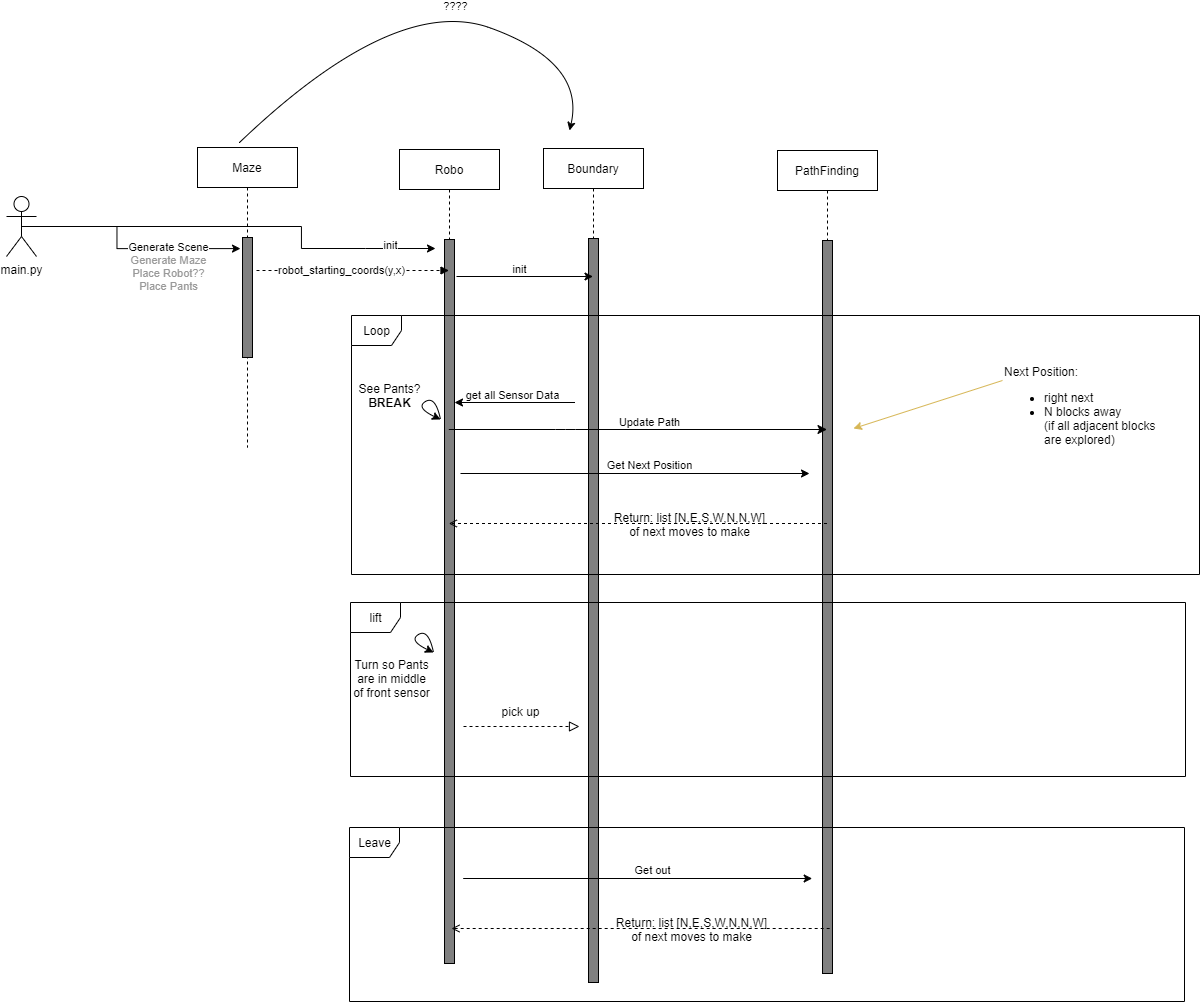

The diagram above was exported from draw.io. Its source (the exported page's mxGraphModel, read from the mxfile embedded in the PNG):
<mxGraphModel dx="1696" dy="1167" grid="0" gridSize="10" guides="0" tooltips="1" connect="1" arrows="1" fold="1" page="0" pageScale="1" pageWidth="850" pageHeight="1100" math="0" shadow="0">
  <root>
    <mxCell id="0" />
    <mxCell id="1" parent="0" />
    <mxCell id="Hv0nPDmgLCzfe48rgTfe-3" value="Maze" style="shape=umlLifeline;perimeter=lifelinePerimeter;whiteSpace=wrap;html=1;container=1;collapsible=0;recursiveResize=0;outlineConnect=0;" vertex="1" parent="1">
      <mxGeometry x="-11" y="90" width="100" height="300" as="geometry" />
    </mxCell>
    <mxCell id="Hv0nPDmgLCzfe48rgTfe-4" value="" style="html=1;points=[];perimeter=orthogonalPerimeter;fillColor=#808080;" vertex="1" parent="Hv0nPDmgLCzfe48rgTfe-3">
      <mxGeometry x="45" y="90" width="10" height="120" as="geometry" />
    </mxCell>
    <mxCell id="Hv0nPDmgLCzfe48rgTfe-13" style="edgeStyle=orthogonalEdgeStyle;rounded=0;orthogonalLoop=1;jettySize=auto;html=1;exitX=0.5;exitY=0.5;exitDx=0;exitDy=0;exitPerimeter=0;entryX=0.43;entryY=0.337;entryDx=0;entryDy=0;entryPerimeter=0;" edge="1" parent="1" source="Hv0nPDmgLCzfe48rgTfe-7" target="Hv0nPDmgLCzfe48rgTfe-3">
      <mxGeometry relative="1" as="geometry" />
    </mxCell>
    <mxCell id="Hv0nPDmgLCzfe48rgTfe-14" value="Generate Scene&lt;br&gt;&lt;font color=&quot;#999999&quot;&gt;Generate Maze&lt;br&gt;Place Robot??&lt;br&gt;&lt;/font&gt;&lt;span style=&quot;color: rgb(153 , 153 , 153)&quot;&gt;Place Pants&lt;/span&gt;" style="edgeLabel;html=1;align=center;verticalAlign=middle;resizable=0;points=[];" vertex="1" connectable="0" parent="Hv0nPDmgLCzfe48rgTfe-13">
      <mxGeometry x="0.5758" y="2" relative="1" as="geometry">
        <mxPoint x="-21.1" y="18.9" as="offset" />
      </mxGeometry>
    </mxCell>
    <mxCell id="Hv0nPDmgLCzfe48rgTfe-17" style="edgeStyle=orthogonalEdgeStyle;rounded=0;orthogonalLoop=1;jettySize=auto;html=1;exitX=0.5;exitY=0.5;exitDx=0;exitDy=0;exitPerimeter=0;" edge="1" parent="1" source="Hv0nPDmgLCzfe48rgTfe-7">
      <mxGeometry relative="1" as="geometry">
        <mxPoint x="227" y="191" as="targetPoint" />
        <Array as="points">
          <mxPoint x="93" y="169" />
          <mxPoint x="93" y="191" />
          <mxPoint x="157" y="191" />
        </Array>
      </mxGeometry>
    </mxCell>
    <mxCell id="Hv0nPDmgLCzfe48rgTfe-18" value="init" style="edgeLabel;html=1;align=center;verticalAlign=middle;resizable=0;points=[];" vertex="1" connectable="0" parent="Hv0nPDmgLCzfe48rgTfe-17">
      <mxGeometry x="0.7932" y="4" relative="1" as="geometry">
        <mxPoint as="offset" />
      </mxGeometry>
    </mxCell>
    <mxCell id="Hv0nPDmgLCzfe48rgTfe-7" value="main.py" style="shape=umlActor;verticalLabelPosition=bottom;verticalAlign=top;html=1;" vertex="1" parent="1">
      <mxGeometry x="-202" y="139" width="30" height="60" as="geometry" />
    </mxCell>
    <mxCell id="Hv0nPDmgLCzfe48rgTfe-11" value="Robo" style="shape=umlLifeline;perimeter=lifelinePerimeter;whiteSpace=wrap;html=1;container=1;collapsible=0;recursiveResize=0;outlineConnect=0;" vertex="1" parent="1">
      <mxGeometry x="191" y="92" width="100" height="814" as="geometry" />
    </mxCell>
    <mxCell id="Hv0nPDmgLCzfe48rgTfe-12" value="" style="html=1;points=[];perimeter=orthogonalPerimeter;fillColor=#808080;" vertex="1" parent="Hv0nPDmgLCzfe48rgTfe-11">
      <mxGeometry x="45" y="90" width="10" height="724" as="geometry" />
    </mxCell>
    <mxCell id="Hv0nPDmgLCzfe48rgTfe-19" value="" style="endArrow=block;dashed=1;html=1;endFill=1;" edge="1" parent="1" target="Hv0nPDmgLCzfe48rgTfe-11">
      <mxGeometry width="50" height="50" relative="1" as="geometry">
        <mxPoint x="48" y="213" as="sourcePoint" />
        <mxPoint x="138" y="213" as="targetPoint" />
      </mxGeometry>
    </mxCell>
    <mxCell id="Hv0nPDmgLCzfe48rgTfe-20" value="robot_starting_coords(y,x)" style="edgeLabel;html=1;align=center;verticalAlign=middle;resizable=0;points=[];" vertex="1" connectable="0" parent="Hv0nPDmgLCzfe48rgTfe-19">
      <mxGeometry x="-0.6" y="-3" relative="1" as="geometry">
        <mxPoint x="46" y="-4" as="offset" />
      </mxGeometry>
    </mxCell>
    <mxCell id="Hv0nPDmgLCzfe48rgTfe-21" value="Boundary" style="shape=umlLifeline;perimeter=lifelinePerimeter;whiteSpace=wrap;html=1;container=1;collapsible=0;recursiveResize=0;outlineConnect=0;" vertex="1" parent="1">
      <mxGeometry x="335" y="91" width="100" height="834" as="geometry" />
    </mxCell>
    <mxCell id="Hv0nPDmgLCzfe48rgTfe-22" value="" style="html=1;points=[];perimeter=orthogonalPerimeter;fillColor=#808080;" vertex="1" parent="Hv0nPDmgLCzfe48rgTfe-21">
      <mxGeometry x="45" y="90" width="10" height="744" as="geometry" />
    </mxCell>
    <mxCell id="Hv0nPDmgLCzfe48rgTfe-23" value="" style="endArrow=classic;html=1;" edge="1" parent="1" target="Hv0nPDmgLCzfe48rgTfe-21">
      <mxGeometry width="50" height="50" relative="1" as="geometry">
        <mxPoint x="248" y="219" as="sourcePoint" />
        <mxPoint x="351" y="219" as="targetPoint" />
      </mxGeometry>
    </mxCell>
    <mxCell id="Hv0nPDmgLCzfe48rgTfe-24" value="init" style="edgeLabel;html=1;align=center;verticalAlign=middle;resizable=0;points=[];" vertex="1" connectable="0" parent="Hv0nPDmgLCzfe48rgTfe-23">
      <mxGeometry x="-0.2427" y="4" relative="1" as="geometry">
        <mxPoint x="11" y="-4" as="offset" />
      </mxGeometry>
    </mxCell>
    <mxCell id="Hv0nPDmgLCzfe48rgTfe-25" value="" style="curved=1;endArrow=classic;html=1;" edge="1" parent="1">
      <mxGeometry width="50" height="50" relative="1" as="geometry">
        <mxPoint x="31" y="85" as="sourcePoint" />
        <mxPoint x="361" y="73" as="targetPoint" />
        <Array as="points">
          <mxPoint x="187" y="-64" />
          <mxPoint x="377" y="5" />
        </Array>
      </mxGeometry>
    </mxCell>
    <mxCell id="Hv0nPDmgLCzfe48rgTfe-26" value="????" style="edgeLabel;html=1;align=center;verticalAlign=middle;resizable=0;points=[];" vertex="1" connectable="0" parent="Hv0nPDmgLCzfe48rgTfe-25">
      <mxGeometry x="-0.298" y="-32" relative="1" as="geometry">
        <mxPoint x="69.24" y="-41.03" as="offset" />
      </mxGeometry>
    </mxCell>
    <mxCell id="Hv0nPDmgLCzfe48rgTfe-28" value="PathFinding" style="shape=umlLifeline;perimeter=lifelinePerimeter;whiteSpace=wrap;html=1;container=1;collapsible=0;recursiveResize=0;outlineConnect=0;" vertex="1" parent="1">
      <mxGeometry x="569" y="93" width="100" height="823" as="geometry" />
    </mxCell>
    <mxCell id="Hv0nPDmgLCzfe48rgTfe-29" value="" style="html=1;points=[];perimeter=orthogonalPerimeter;fillColor=#808080;" vertex="1" parent="Hv0nPDmgLCzfe48rgTfe-28">
      <mxGeometry x="45" y="90" width="10" height="733" as="geometry" />
    </mxCell>
    <mxCell id="Hv0nPDmgLCzfe48rgTfe-32" value="" style="endArrow=classic;html=1;" edge="1" parent="1">
      <mxGeometry width="50" height="50" relative="1" as="geometry">
        <mxPoint x="252" y="416" as="sourcePoint" />
        <mxPoint x="601" y="416" as="targetPoint" />
      </mxGeometry>
    </mxCell>
    <mxCell id="Hv0nPDmgLCzfe48rgTfe-33" value="Get Next Position" style="edgeLabel;html=1;align=center;verticalAlign=middle;resizable=0;points=[];" vertex="1" connectable="0" parent="Hv0nPDmgLCzfe48rgTfe-32">
      <mxGeometry x="0.0568" y="4" relative="1" as="geometry">
        <mxPoint x="4" y="-5" as="offset" />
      </mxGeometry>
    </mxCell>
    <mxCell id="Hv0nPDmgLCzfe48rgTfe-34" value="Next Position:&lt;br&gt;&lt;ul&gt;&lt;li&gt;right next&lt;/li&gt;&lt;li&gt;N blocks away&lt;br&gt;(if all adjacent blocks are explored)&lt;/li&gt;&lt;/ul&gt;" style="text;html=1;strokeColor=none;fillColor=none;align=left;verticalAlign=middle;whiteSpace=wrap;rounded=0;" vertex="1" parent="1">
      <mxGeometry x="794" y="292" width="164" height="124" as="geometry" />
    </mxCell>
    <mxCell id="Hv0nPDmgLCzfe48rgTfe-35" value="" style="endArrow=classic;html=1;exitX=0;exitY=0.25;exitDx=0;exitDy=0;fillColor=#fff2cc;strokeColor=#d6b656;" edge="1" parent="1" source="Hv0nPDmgLCzfe48rgTfe-34">
      <mxGeometry width="50" height="50" relative="1" as="geometry">
        <mxPoint x="265" y="371" as="sourcePoint" />
        <mxPoint x="645" y="371" as="targetPoint" />
      </mxGeometry>
    </mxCell>
    <mxCell id="Hv0nPDmgLCzfe48rgTfe-37" value="" style="endArrow=classic;html=1;entryX=0.5;entryY=0.169;entryDx=0;entryDy=0;entryPerimeter=0;" edge="1" parent="1">
      <mxGeometry width="50" height="50" relative="1" as="geometry">
        <mxPoint x="366.5" y="345.00200000000007" as="sourcePoint" />
        <mxPoint x="246" y="345.00200000000007" as="targetPoint" />
      </mxGeometry>
    </mxCell>
    <mxCell id="Hv0nPDmgLCzfe48rgTfe-38" value="get all Sensor Data" style="edgeLabel;html=1;align=center;verticalAlign=middle;resizable=0;points=[];" vertex="1" connectable="0" parent="Hv0nPDmgLCzfe48rgTfe-37">
      <mxGeometry x="0.4233" y="-4" relative="1" as="geometry">
        <mxPoint x="22.5" y="-4" as="offset" />
      </mxGeometry>
    </mxCell>
    <mxCell id="Hv0nPDmgLCzfe48rgTfe-46" value="Loop" style="shape=umlFrame;tabPosition=left;html=1;boundedLbl=1;labelInHeader=1;width=50;height=30;" vertex="1" parent="1">
      <mxGeometry x="143" y="258" width="848" height="259" as="geometry" />
    </mxCell>
    <mxCell id="Hv0nPDmgLCzfe48rgTfe-48" value="" style="curved=1;endArrow=classic;html=1;" edge="1" parent="1">
      <mxGeometry width="50" height="50" relative="1" as="geometry">
        <mxPoint x="232" y="362" as="sourcePoint" />
        <mxPoint x="232" y="362" as="targetPoint" />
        <Array as="points">
          <mxPoint x="227" y="338" />
          <mxPoint x="207" y="350" />
        </Array>
      </mxGeometry>
    </mxCell>
    <mxCell id="Hv0nPDmgLCzfe48rgTfe-50" value="See Pants?&lt;br&gt;&lt;b&gt;BREAK&lt;/b&gt;" style="text;html=1;align=center;verticalAlign=middle;resizable=0;points=[];autosize=1;" vertex="1" parent="1">
      <mxGeometry x="145" y="322" width="72" height="32" as="geometry" />
    </mxCell>
    <mxCell id="Hv0nPDmgLCzfe48rgTfe-27" value="" style="endArrow=classic;html=1;endSize=7;" edge="1" parent="1" source="Hv0nPDmgLCzfe48rgTfe-11" target="Hv0nPDmgLCzfe48rgTfe-28">
      <mxGeometry width="50" height="50" relative="1" as="geometry">
        <mxPoint x="259" y="370" as="sourcePoint" />
        <mxPoint x="611" y="370" as="targetPoint" />
        <Array as="points">
          <mxPoint x="357" y="372" />
        </Array>
      </mxGeometry>
    </mxCell>
    <mxCell id="Hv0nPDmgLCzfe48rgTfe-31" value="Update Path" style="edgeLabel;html=1;align=center;verticalAlign=middle;resizable=0;points=[];" vertex="1" connectable="0" parent="Hv0nPDmgLCzfe48rgTfe-27">
      <mxGeometry x="0.0568" y="4" relative="1" as="geometry">
        <mxPoint y="-4" as="offset" />
      </mxGeometry>
    </mxCell>
    <mxCell id="Hv0nPDmgLCzfe48rgTfe-52" value="" style="endArrow=open;html=1;rounded=0;align=center;verticalAlign=bottom;dashed=1;endFill=0;labelBackgroundColor=none;" edge="1" parent="1" source="Hv0nPDmgLCzfe48rgTfe-28" target="Hv0nPDmgLCzfe48rgTfe-11">
      <mxGeometry relative="1" as="geometry">
        <mxPoint x="445" y="304" as="sourcePoint" />
        <mxPoint x="605" y="304" as="targetPoint" />
        <Array as="points">
          <mxPoint x="517" y="466" />
        </Array>
      </mxGeometry>
    </mxCell>
    <mxCell id="Hv0nPDmgLCzfe48rgTfe-53" value="" style="resizable=0;html=1;align=center;verticalAlign=top;labelBackgroundColor=none;" connectable="0" vertex="1" parent="Hv0nPDmgLCzfe48rgTfe-52">
      <mxGeometry relative="1" as="geometry" />
    </mxCell>
    <mxCell id="Hv0nPDmgLCzfe48rgTfe-45" value="Return: list [N,E,S,W,N,N,W]&lt;br&gt;of next moves to make" style="text;html=1;align=center;verticalAlign=middle;resizable=0;points=[];autosize=1;" vertex="1" parent="1">
      <mxGeometry x="400" y="451" width="161" height="32" as="geometry" />
    </mxCell>
    <mxCell id="Hv0nPDmgLCzfe48rgTfe-56" value="" style="curved=1;endArrow=classic;html=1;" edge="1" parent="1">
      <mxGeometry width="50" height="50" relative="1" as="geometry">
        <mxPoint x="225" y="595" as="sourcePoint" />
        <mxPoint x="225" y="595" as="targetPoint" />
        <Array as="points">
          <mxPoint x="220" y="571" />
          <mxPoint x="200" y="583" />
        </Array>
      </mxGeometry>
    </mxCell>
    <mxCell id="Hv0nPDmgLCzfe48rgTfe-57" value="Turn so Pants&lt;br&gt;are in middle&lt;br&gt;of front sensor" style="text;html=1;align=center;verticalAlign=middle;resizable=0;points=[];autosize=1;" vertex="1" parent="1">
      <mxGeometry x="139" y="598" width="87" height="46" as="geometry" />
    </mxCell>
    <mxCell id="Hv0nPDmgLCzfe48rgTfe-58" value="lift" style="shape=umlFrame;tabPosition=left;html=1;boundedLbl=1;labelInHeader=1;width=50;height=30;" vertex="1" parent="1">
      <mxGeometry x="142" y="545" width="835" height="174" as="geometry" />
    </mxCell>
    <mxCell id="Hv0nPDmgLCzfe48rgTfe-60" value="Leave" style="shape=umlFrame;tabPosition=left;html=1;boundedLbl=1;labelInHeader=1;width=50;height=30;" vertex="1" parent="1">
      <mxGeometry x="141" y="770" width="835" height="174" as="geometry" />
    </mxCell>
    <mxCell id="Hv0nPDmgLCzfe48rgTfe-61" value="" style="endArrow=block;startArrow=none;endFill=0;startFill=0;endSize=8;html=1;verticalAlign=bottom;dashed=1;labelBackgroundColor=none;" edge="1" parent="1">
      <mxGeometry width="160" relative="1" as="geometry">
        <mxPoint x="255" y="669" as="sourcePoint" />
        <mxPoint x="371" y="669" as="targetPoint" />
      </mxGeometry>
    </mxCell>
    <mxCell id="Hv0nPDmgLCzfe48rgTfe-62" value="pick up" style="text;html=1;align=center;verticalAlign=middle;resizable=0;points=[];autosize=1;" vertex="1" parent="1">
      <mxGeometry x="288" y="645" width="48" height="18" as="geometry" />
    </mxCell>
    <mxCell id="Hv0nPDmgLCzfe48rgTfe-63" value="" style="endArrow=classic;html=1;" edge="1" parent="1">
      <mxGeometry width="50" height="50" relative="1" as="geometry">
        <mxPoint x="254.68" y="821" as="sourcePoint" />
        <mxPoint x="603.68" y="821" as="targetPoint" />
      </mxGeometry>
    </mxCell>
    <mxCell id="Hv0nPDmgLCzfe48rgTfe-64" value="Get out" style="edgeLabel;html=1;align=center;verticalAlign=middle;resizable=0;points=[];" vertex="1" connectable="0" parent="Hv0nPDmgLCzfe48rgTfe-63">
      <mxGeometry x="0.0568" y="4" relative="1" as="geometry">
        <mxPoint x="4" y="-5" as="offset" />
      </mxGeometry>
    </mxCell>
    <mxCell id="Hv0nPDmgLCzfe48rgTfe-65" value="" style="endArrow=open;html=1;rounded=0;align=center;verticalAlign=bottom;dashed=1;endFill=0;labelBackgroundColor=none;" edge="1" parent="1">
      <mxGeometry relative="1" as="geometry">
        <mxPoint x="621.18" y="871" as="sourcePoint" />
        <mxPoint x="243.00352941176487" y="871" as="targetPoint" />
        <Array as="points">
          <mxPoint x="519.68" y="871" />
        </Array>
      </mxGeometry>
    </mxCell>
    <mxCell id="Hv0nPDmgLCzfe48rgTfe-66" value="" style="resizable=0;html=1;align=center;verticalAlign=top;labelBackgroundColor=none;" connectable="0" vertex="1" parent="Hv0nPDmgLCzfe48rgTfe-65">
      <mxGeometry relative="1" as="geometry" />
    </mxCell>
    <mxCell id="Hv0nPDmgLCzfe48rgTfe-67" value="Return: list [N,E,S,W,N,N,W]&lt;br&gt;of next moves to make" style="text;html=1;align=center;verticalAlign=middle;resizable=0;points=[];autosize=1;" vertex="1" parent="1">
      <mxGeometry x="402.68" y="856" width="161" height="32" as="geometry" />
    </mxCell>
  </root>
</mxGraphModel>